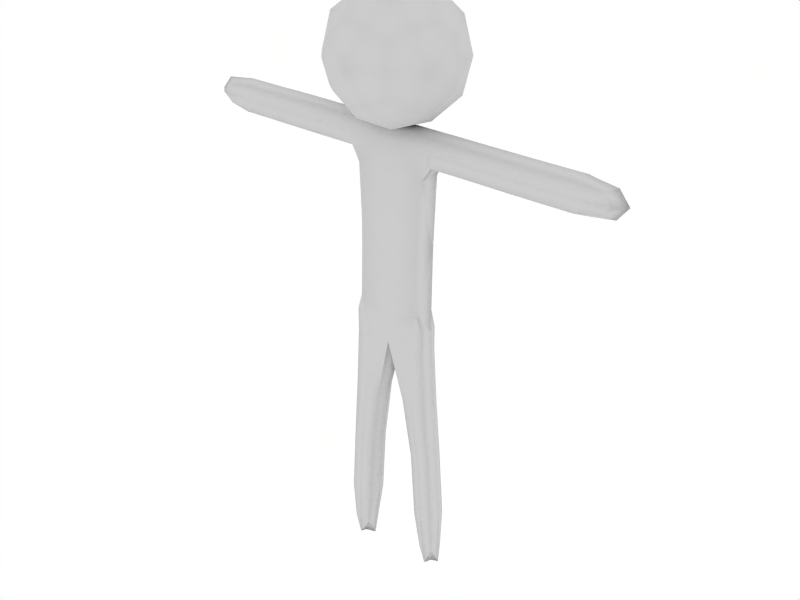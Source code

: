 # Source: ometto.blend  (saved by Blender 2.49.2; exported with 4.5.12 LTS)
import bpy
from mathutils import Matrix  # noqa: F401  (used for matrix-valued properties, if any)

bpy.ops.wm.read_factory_settings(use_empty=True)
scene = bpy.context.scene
scene.name = 'Scene'

# ---- collections
col_collection_1 = bpy.data.collections.new('Collection 1'); scene.collection.children.link(col_collection_1)

# ---- materials (node trees are filled in below, after node groups)
mat_material = bpy.data.materials.new('Material')
mat_material.alpha_threshold = 0.0
mat_material.roughness = 0.5
mat_material.specular_intensity = 0.3211
mat_material.line_color = (0.0, 0.0, 0.0, 1.0)

# ---- material node trees

# ---- world
world_world = bpy.data.worlds.new('World'); scene.world = world_world
world_world.color = (1.0, 1.0, 1.0)
world_world.use_sun_shadow = False
world_world.sun_shadow_jitter_overblur = 0.0
world_world.cycles.sampling_method = 'MANUAL'
world_world.cycles.sample_map_resolution = 256

# ---- meshes
me_cube = bpy.data.meshes.new('Cube')
me_cube.from_pydata([(-2.018, -0.3854, 0.07656), (-1.063, -0.3854, 2.977), (-1.826, -1.0, 3.024), (-2.589, -0.3854, 3.061), (-1.826, 0.2292, 3.024), (-2.39, -0.3854, 6.356), (-1.627, -1.0, 6.317), (-1.627, 0.2292, 6.317), (-0.8643, -0.3854, 6.271), (-0.4341, -0.3806, 9.214), (-1.322, 0.2315, 9.304), (-1.325, -0.9976, 9.299), (-2.213, -0.3854, 9.383), (-2.026, -0.3854, 13.19), (2.012, -0.3967, 13.11), (2.206, -0.377, 9.383), (1.363, -0.9823, 9.309), (1.378, 0.2467, 9.325), (0.5353, -0.3586, 9.245), (1.085, -0.3408, 6.326), (1.746, 0.2656, 6.378), (1.73, -0.9635, 6.364), (2.391, -0.3571, 6.414), (2.597, -0.3348, 3.156), (1.937, -0.9412, 3.105), (1.952, 0.2879, 3.119), (1.292, -0.3185, 3.066), (2.146, -0.305, 0.2768), (-1.356, -0.9968, 12.99), (1.331, -1.004, 12.93), (-0.003434, 0.2284, 13.19), (-1.351, 0.2323, 13.0), (1.345, 0.2248, 12.95), (0.07828, 0.1978, 17.1), (0.07154, -1.031, 17.08), (2.078, -0.4225, 17.05), (-1.929, -0.4109, 17.13), (0.1714, -1.062, 21.54), (0.1781, 0.167, 21.56), (0.1921, -0.4529, 22.39), (-1.961, 0.1729, 21.6), (-1.943, -0.4471, 22.44), (-1.961, -1.056, 21.6), (-1.978, -0.4363, 20.75), (-4.164, -0.4363, 20.8), (-4.146, -1.056, 21.64), (-4.129, -0.4471, 22.49), (-4.146, 0.1729, 21.64), (-6.313, 0.1662, 21.69), (-6.296, -0.447, 22.52), (-6.313, -1.05, 21.69), (-6.33, -0.4364, 20.85), (-8.441, -0.4364, 20.91), (-8.424, -1.043, 21.73), (-8.407, -0.447, 22.56), (-8.424, 0.1596, 21.73), (-10.42, -0.4417, 21.77), (2.292, -1.069, 21.49), (2.316, -0.4595, 22.35), (2.306, 0.1604, 21.52), (2.281, -0.4487, 20.66), (4.548, -0.4634, 20.62), (4.572, 0.1457, 21.47), (4.583, -0.4742, 22.3), (4.559, -1.083, 21.45), (6.84, -1.098, 21.4), (6.861, -0.4889, 22.26), (6.853, 0.1309, 21.43), (6.832, -0.4782, 20.57), (9.03, -0.4924, 20.54), (9.048, 0.1167, 21.4), (9.053, -0.5032, 22.23), (9.035, -1.112, 21.37), (11.1, -0.5111, 21.36), (0.7845, 1.867, 23.43), (2.063, 1.867, 25.19), (-1.284, 1.867, 24.1), (-1.284, 1.867, 26.28), (0.7845, 1.867, 26.95), (3.207, 0.01677, 25.19), (1.138, 0.01677, 22.34), (-2.21, 0.01677, 23.43), (-2.21, 0.01677, 26.95), (1.138, 0.01677, 28.04), (2.635, -1.127, 23.43), (-0.7126, -1.127, 22.34), (-2.781, -1.127, 25.19), (-0.7126, -1.127, 28.04), (2.635, -1.127, 26.95), (1.71, -2.977, 24.1), (-0.3592, -2.977, 23.43), (-1.638, -2.977, 25.19), (-0.3592, -2.977, 26.95), (1.71, -2.977, 26.28), (-0.01264, -1.001, 13.17), (-1.398, -0.3854, 0.2523), (-1.97, 0.07551, 0.2891), (-1.253, 0.07551, 2.988), (-1.97, -0.8464, 0.2891), (-1.253, -0.8464, 2.988), (-2.542, -0.3854, 0.3179), (-2.398, -0.8464, 3.052), (-2.398, 0.07551, 3.052), (-0.9165, -0.3854, 5.421), (-1.68, 0.2292, 5.467), (-1.68, -1.0, 5.467), (-2.443, -0.3854, 5.505), (-2.2, -0.8464, 6.346), (-2.343, -0.3854, 7.129), (-2.2, 0.07551, 6.346), (-1.055, -0.8464, 6.282), (-1.549, -0.9994, 7.08), (-1.548, 0.2297, 7.081), (-1.055, 0.07551, 6.282), (-0.7541, -0.3842, 7.025), (-0.6542, 0.07969, 9.239), (0.02075, -0.3727, 10.82), (-0.6586, -0.8421, 9.233), (-1.99, 0.0761, 9.364), (-1.179, 0.2329, 11.88), (-1.184, -0.9962, 11.87), (-1.991, -0.8457, 9.363), (-2.08, -0.3854, 12.02), (-1.858, -0.8455, 13.14), (-1.994, -0.3918, 14.34), (-1.857, 0.0763, 13.15), (2.021, -0.4033, 14.25), (1.849, 0.06594, 13.08), (1.189, 0.2321, 11.85), (1.174, -0.9969, 11.83), (1.838, -0.8558, 13.06), (2.068, -0.3916, 11.95), (1.992, -0.8356, 9.361), (2.342, -0.3624, 7.174), (2.003, 0.08622, 9.372), (0.7386, -0.8218, 9.257), (1.636, -0.9685, 7.118), (1.651, 0.2606, 7.133), (0.7497, 0.09999, 9.27), (0.9449, -0.3456, 7.074), (1.254, 0.118, 6.342), (1.14, -0.335, 5.486), (1.243, -0.8038, 6.331), (2.233, 0.1059, 6.408), (1.8, 0.2714, 5.538), (1.785, -0.9576, 5.524), (2.222, -0.816, 6.397), (2.445, -0.3512, 5.574), (2.428, -0.7937, 3.138), (2.585, -0.3165, 0.4371), (2.44, 0.1281, 3.149), (1.449, -0.7815, 3.071), (2.09, -0.7713, 0.3967), (2.101, 0.1505, 0.4086), (1.461, 0.1403, 3.082), (1.606, -0.3043, 0.3662), (-0.8489, -0.9969, 13.07), (0.009289, -1.011, 14.3), (0.8228, -1.002, 13.03), (-0.8419, 0.2321, 13.08), (0.01665, 0.2182, 14.31), (0.8356, 0.2273, 13.05), (-1.427, 0.04859, 17.12), (0.1444, 0.1774, 20.02), (1.582, 0.03981, 17.07), (1.573, -0.8819, 17.05), (0.1377, -1.052, 20.01), (-1.429, -0.8732, 17.12), (2.17, -0.4418, 19.76), (-1.9, -0.43, 19.85), (-1.362, -1.058, 21.58), (-1.344, -0.4485, 22.43), (-1.36, 0.1714, 21.59), (1.713, 0.1624, 21.53), (1.725, -0.4575, 22.36), (1.702, -1.067, 21.51), (0.1853, -0.9124, 22.18), (0.1903, 0.009338, 22.19), (-1.974, 0.02326, 20.96), (-2.573, 0.1729, 21.61), (-1.948, 0.0152, 22.23), (-2.556, -0.4471, 22.45), (-1.948, -0.9067, 22.23), (-2.573, -1.056, 21.61), (-1.974, -0.8986, 20.96), (-2.591, -0.4363, 20.77), (-4.159, -0.8986, 21.01), (-5.732, -0.4363, 20.83), (-4.159, 0.02326, 21.01), (-4.133, -0.9067, 22.28), (-5.715, -1.055, 21.68), (-4.133, 0.0152, 22.28), (-5.698, -0.4471, 22.52), (-5.715, 0.1712, 21.68), (-6.326, 0.01823, 21.06), (-6.897, 0.1612, 21.7), (-6.3, 0.01026, 22.32), (-6.88, -0.447, 22.53), (-6.3, -0.9016, 22.32), (-6.897, -1.045, 21.7), (-6.326, -0.8937, 21.06), (-6.914, -0.4364, 20.87), (-8.437, -0.8887, 21.11), (-9.935, -0.4378, 21.14), (-8.437, 0.01321, 21.11), (-8.411, -0.8966, 22.35), (-9.922, -0.8927, 21.76), (-8.411, 0.005315, 22.35), (-9.91, -0.4456, 22.38), (-9.922, 0.009261, 21.76), (2.281, -0.9109, 20.86), (2.919, -1.073, 21.48), (2.307, -0.919, 22.13), (2.943, -0.4636, 22.34), (2.317, 0.0027, 22.15), (2.932, 0.1563, 21.51), (2.291, 0.01077, 20.88), (2.908, -0.4528, 20.65), (4.557, -0.003913, 20.84), (6.192, -0.4741, 20.58), (4.547, -0.9256, 20.82), (4.583, -0.01198, 22.1), (6.215, 0.135, 21.44), (4.573, -0.9337, 22.08), (6.225, -0.4848, 22.27), (6.202, -1.094, 21.41), (6.831, -0.9404, 20.77), (7.456, -1.102, 21.39), (6.852, -0.9485, 22.04), (7.475, -0.4929, 22.25), (6.862, -0.02675, 22.06), (7.47, 0.1269, 21.42), (6.841, -0.01869, 20.79), (7.451, -0.4822, 20.56), (9.038, -0.0329, 20.76), (10.58, -0.5038, 20.73), (9.028, -0.9546, 20.74), (9.055, -0.04097, 22.03), (10.59, -0.04694, 21.37), (9.045, -0.9627, 22.01), (10.6, -0.5118, 22.0), (10.58, -0.9686, 21.35), (1.512, 2.044, 24.25), (-0.2837, 2.044, 23.66), (1.016, 1.051, 22.72), (1.512, 2.044, 26.13), (2.812, 1.051, 25.19), (-1.394, 2.044, 25.19), (-1.89, 1.051, 23.66), (-0.2837, 2.044, 26.72), (-1.89, 1.051, 26.72), (1.016, 1.051, 27.66), (3.118, -0.5551, 26.13), (3.118, -0.5551, 24.25), (2.009, -0.5551, 22.72), (0.2127, -0.5551, 22.13), (-1.583, -0.5551, 22.72), (-2.693, -0.5551, 24.25), (-2.693, -0.5551, 26.13), (-1.583, -0.5551, 27.66), (0.2127, -0.5551, 28.24), (2.009, -0.5551, 27.66), (2.315, -2.161, 23.66), (-0.5905, -2.161, 22.72), (-2.386, -2.161, 25.19), (-0.5905, -2.161, 27.66), (2.315, -2.161, 26.72), (1.819, -3.154, 25.19), (0.709, -3.154, 23.66), (-1.087, -3.154, 24.25), (-1.087, -3.154, 26.13), (0.709, -3.154, 26.72), (-1.509, -0.04399, 1.021), (-1.509, -0.7269, 1.021), (-2.357, -0.7269, 1.069), (-2.357, -0.04399, 1.069), (-1.107, 0.07551, 5.432), (-1.107, -0.8464, 5.432), (-2.252, -0.8464, 5.495), (-2.252, 0.07551, 5.495), (-2.145, -0.8462, 7.117), (-2.145, 0.07566, 7.117), (-0.9533, -0.8453, 7.038), (-0.9522, 0.07655, 7.039), (-0.00604, -0.9412, 12.07), (0.005619, 0.1874, 12.09), (-1.854, 0.07645, 11.98), (-1.856, -0.8454, 11.98), (-1.572, 0.1265, 13.98), (-1.574, -0.9059, 13.98), (1.579, -0.915, 13.9), (1.589, 0.1174, 13.92), (1.852, 0.07163, 11.93), (1.841, -0.8502, 11.92), (2.161, -0.8212, 7.156), (2.173, 0.1006, 7.167), (1.114, -0.8086, 7.081), (1.125, 0.1132, 7.092), (1.309, 0.1239, 5.502), (1.297, -0.7979, 5.491), (2.288, 0.1117, 5.568), (2.276, -0.8101, 5.557), (2.415, -0.6606, 1.174), (2.423, 0.02226, 1.183), (1.689, -0.6515, 1.122), (1.698, 0.0313, 1.131), (1.854, 0.07222, 20.24), (1.844, -0.9601, 20.22), (-1.558, -0.9503, 20.3), (-1.557, 0.08219, 20.3), (-1.347, 0.01373, 22.22), (-1.349, -0.9081, 22.22), (1.716, -0.917, 22.14), (1.725, 0.00475, 22.16), (-2.56, -0.9067, 22.24), (-2.56, 0.0152, 22.24), (-2.586, 0.02326, 20.98), (-2.586, -0.8986, 20.98), (-5.728, -0.8974, 21.05), (-5.728, 0.02201, 21.05), (-5.702, 0.01396, 22.31), (-5.702, -0.9054, 22.31), (-6.884, -0.8979, 22.32), (-6.884, 0.00655, 22.32), (-6.91, 0.01446, 21.08), (-6.91, -0.89, 21.08), (-9.543, -0.7728, 21.29), (-9.543, -0.1047, 21.29), (-9.524, -0.1106, 22.21), (-9.524, -0.7787, 22.21), (2.934, -0.9231, 22.12), (2.908, -0.915, 20.85), (2.944, -0.00136, 22.14), (2.918, 0.006706, 20.87), (6.201, -0.01456, 20.8), (6.191, -0.9363, 20.78), (6.226, -0.02262, 22.07), (6.216, -0.9443, 22.05), (7.467, -0.9524, 22.03), (7.449, -0.9444, 20.76), (7.477, -0.03074, 22.05), (7.459, -0.02268, 20.78), (10.18, -0.1608, 20.91), (10.18, -0.8436, 20.89), (10.2, -0.1668, 21.84), (10.19, -0.8496, 21.83), (0.2127, 2.574, 25.19), (2.477, 0.8443, 23.54), (-0.6522, 0.8443, 22.53), (-2.586, 0.8443, 25.19), (-0.6522, 0.8443, 27.85), (2.477, 0.8443, 26.83), (1.078, -1.954, 22.53), (-2.052, -1.954, 23.54), (-2.052, -1.954, 26.83), (1.078, -1.954, 27.85), (3.011, -1.954, 25.19), (0.2127, -3.684, 25.19)], [], [(0, 96, 272, 95), (0, 95, 273, 98), (0, 98, 274, 100), (0, 100, 275, 96), (1, 95, 272, 97), (1, 97, 276, 103), (1, 103, 277, 99), (1, 99, 273, 95), (2, 98, 273, 99), (2, 99, 277, 105), (2, 105, 278, 101), (2, 101, 274, 98), (3, 100, 274, 101), (3, 101, 278, 106), (3, 106, 279, 102), (3, 102, 275, 100), (4, 104, 276, 97), (4, 97, 272, 96), (4, 96, 275, 102), (4, 102, 279, 104), (5, 109, 279, 106), (5, 106, 278, 107), (5, 107, 280, 108), (5, 108, 281, 109), (6, 107, 278, 105), (6, 105, 277, 110), (6, 110, 282, 111), (6, 111, 280, 107), (7, 113, 276, 104), (7, 104, 279, 109), (7, 109, 281, 112), (7, 112, 283, 113), (8, 110, 277, 103), (8, 103, 276, 113), (8, 113, 283, 114), (8, 114, 282, 110), (9, 117, 282, 114), (9, 114, 283, 115), (9, 115, 285, 116), (9, 116, 284, 117), (10, 115, 283, 112), (10, 112, 281, 118), (10, 118, 286, 119), (10, 119, 285, 115), (11, 121, 280, 111), (11, 111, 282, 117), (11, 117, 284, 120), (11, 120, 287, 121), (12, 118, 281, 108), (12, 108, 280, 121), (12, 121, 287, 122), (12, 122, 286, 118), (13, 125, 286, 122), (13, 122, 287, 123), (13, 123, 289, 124), (13, 124, 288, 125), (14, 130, 293, 131), (14, 131, 292, 127), (14, 127, 291, 126), (14, 126, 290, 130), (15, 134, 292, 131), (15, 131, 293, 132), (15, 132, 294, 133), (15, 133, 295, 134), (16, 132, 293, 129), (16, 129, 284, 135), (16, 135, 296, 136), (16, 136, 294, 132), (17, 138, 285, 128), (17, 128, 292, 134), (17, 134, 295, 137), (17, 137, 297, 138), (18, 135, 284, 116), (18, 116, 285, 138), (18, 138, 297, 139), (18, 139, 296, 135), (19, 142, 296, 139), (19, 139, 297, 140), (19, 140, 298, 141), (19, 141, 299, 142), (20, 140, 297, 137), (20, 137, 295, 143), (20, 143, 300, 144), (20, 144, 298, 140), (21, 146, 294, 136), (21, 136, 296, 142), (21, 142, 299, 145), (21, 145, 301, 146), (22, 143, 295, 133), (22, 133, 294, 146), (22, 146, 301, 147), (22, 147, 300, 143), (23, 150, 300, 147), (23, 147, 301, 148), (23, 148, 302, 149), (23, 149, 303, 150), (24, 148, 301, 145), (24, 145, 299, 151), (24, 151, 304, 152), (24, 152, 302, 148), (25, 154, 298, 144), (25, 144, 300, 150), (25, 150, 303, 153), (25, 153, 305, 154), (26, 151, 299, 141), (26, 141, 298, 154), (26, 154, 305, 155), (26, 155, 304, 151), (27, 152, 304, 155), (27, 155, 305, 153), (27, 153, 303, 149), (27, 149, 302, 152), (28, 120, 284, 156), (28, 156, 289, 123), (28, 123, 287, 120), (29, 158, 284, 129), (29, 129, 293, 130), (29, 130, 290, 158), (30, 161, 285, 159), (30, 159, 288, 160), (30, 160, 291, 161), (31, 159, 285, 119), (31, 119, 286, 125), (31, 125, 288, 159), (32, 128, 285, 161), (32, 161, 291, 127), (32, 127, 292, 128), (33, 164, 291, 160), (33, 160, 288, 162), (33, 162, 309, 163), (33, 163, 306, 164), (34, 167, 289, 157), (34, 157, 290, 165), (34, 165, 307, 166), (34, 166, 308, 167), (35, 165, 290, 126), (35, 126, 291, 164), (35, 164, 306, 168), (35, 168, 307, 165), (36, 162, 288, 124), (36, 124, 289, 167), (36, 167, 308, 169), (36, 169, 309, 162), (37, 170, 308, 166), (37, 166, 307, 175), (37, 175, 312, 176), (37, 176, 311, 170), (38, 173, 306, 163), (38, 163, 309, 172), (38, 172, 310, 177), (38, 177, 313, 173), (39, 177, 310, 171), (39, 171, 311, 176), (39, 176, 312, 174), (39, 174, 313, 177), (40, 180, 310, 172), (40, 172, 309, 178), (40, 178, 316, 179), (40, 179, 315, 180), (41, 182, 311, 171), (41, 171, 310, 180), (41, 180, 315, 181), (41, 181, 314, 182), (42, 184, 308, 170), (42, 170, 311, 182), (42, 182, 314, 183), (42, 183, 317, 184), (43, 178, 309, 169), (43, 169, 308, 184), (43, 184, 317, 185), (43, 185, 316, 178), (44, 188, 316, 185), (44, 185, 317, 186), (44, 186, 318, 187), (44, 187, 319, 188), (45, 186, 317, 183), (45, 183, 314, 189), (45, 189, 321, 190), (45, 190, 318, 186), (46, 189, 314, 181), (46, 181, 315, 191), (46, 191, 320, 192), (46, 192, 321, 189), (47, 191, 315, 179), (47, 179, 316, 188), (47, 188, 319, 193), (47, 193, 320, 191), (48, 196, 320, 193), (48, 193, 319, 194), (48, 194, 324, 195), (48, 195, 323, 196), (49, 198, 321, 192), (49, 192, 320, 196), (49, 196, 323, 197), (49, 197, 322, 198), (50, 200, 318, 190), (50, 190, 321, 198), (50, 198, 322, 199), (50, 199, 325, 200), (51, 194, 319, 187), (51, 187, 318, 200), (51, 200, 325, 201), (51, 201, 324, 194), (52, 204, 324, 201), (52, 201, 325, 202), (52, 202, 326, 203), (52, 203, 327, 204), (53, 202, 325, 199), (53, 199, 322, 205), (53, 205, 329, 206), (53, 206, 326, 202), (54, 205, 322, 197), (54, 197, 323, 207), (54, 207, 328, 208), (54, 208, 329, 205), (55, 207, 323, 195), (55, 195, 324, 204), (55, 204, 327, 209), (55, 209, 328, 207), (56, 209, 327, 203), (56, 203, 326, 206), (56, 206, 329, 208), (56, 208, 328, 209), (57, 212, 312, 175), (57, 175, 307, 210), (57, 210, 331, 211), (57, 211, 330, 212), (58, 214, 313, 174), (58, 174, 312, 212), (58, 212, 330, 213), (58, 213, 332, 214), (59, 216, 306, 173), (59, 173, 313, 214), (59, 214, 332, 215), (59, 215, 333, 216), (60, 210, 307, 168), (60, 168, 306, 216), (60, 216, 333, 217), (60, 217, 331, 210), (61, 220, 331, 217), (61, 217, 333, 218), (61, 218, 334, 219), (61, 219, 335, 220), (62, 218, 333, 215), (62, 215, 332, 221), (62, 221, 336, 222), (62, 222, 334, 218), (63, 221, 332, 213), (63, 213, 330, 223), (63, 223, 337, 224), (63, 224, 336, 221), (64, 223, 330, 211), (64, 211, 331, 220), (64, 220, 335, 225), (64, 225, 337, 223), (65, 228, 337, 225), (65, 225, 335, 226), (65, 226, 339, 227), (65, 227, 338, 228), (66, 230, 336, 224), (66, 224, 337, 228), (66, 228, 338, 229), (66, 229, 340, 230), (67, 232, 334, 222), (67, 222, 336, 230), (67, 230, 340, 231), (67, 231, 341, 232), (68, 226, 335, 219), (68, 219, 334, 232), (68, 232, 341, 233), (68, 233, 339, 226), (69, 236, 339, 233), (69, 233, 341, 234), (69, 234, 342, 235), (69, 235, 343, 236), (70, 234, 341, 231), (70, 231, 340, 237), (70, 237, 344, 238), (70, 238, 342, 234), (71, 237, 340, 229), (71, 229, 338, 239), (71, 239, 345, 240), (71, 240, 344, 237), (72, 239, 338, 227), (72, 227, 339, 236), (72, 236, 343, 241), (72, 241, 345, 239), (73, 241, 343, 235), (73, 235, 342, 238), (73, 238, 344, 240), (73, 240, 345, 241), (74, 242, 347, 244), (74, 244, 348, 243), (74, 243, 346, 242), (75, 246, 347, 242), (75, 242, 346, 245), (75, 245, 351, 246), (76, 243, 348, 248), (76, 248, 349, 247), (76, 247, 346, 243), (77, 247, 349, 250), (77, 250, 350, 249), (77, 249, 346, 247), (78, 249, 350, 251), (78, 251, 351, 245), (78, 245, 346, 249), (79, 253, 347, 246), (79, 246, 351, 252), (79, 252, 356, 253), (80, 255, 348, 244), (80, 244, 347, 254), (80, 254, 352, 255), (81, 257, 349, 248), (81, 248, 348, 256), (81, 256, 353, 257), (82, 259, 350, 250), (82, 250, 349, 258), (82, 258, 354, 259), (83, 261, 351, 251), (83, 251, 350, 260), (83, 260, 355, 261), (84, 253, 356, 262), (84, 262, 352, 254), (84, 254, 347, 253), (85, 255, 352, 263), (85, 263, 353, 256), (85, 256, 348, 255), (86, 257, 353, 264), (86, 264, 354, 258), (86, 258, 349, 257), (87, 259, 354, 265), (87, 265, 355, 260), (87, 260, 350, 259), (88, 261, 355, 266), (88, 266, 356, 252), (88, 252, 351, 261), (89, 268, 352, 262), (89, 262, 356, 267), (89, 267, 357, 268), (90, 269, 353, 263), (90, 263, 352, 268), (90, 268, 357, 269), (91, 270, 354, 264), (91, 264, 353, 269), (91, 269, 357, 270), (92, 271, 355, 265), (92, 265, 354, 270), (92, 270, 357, 271), (93, 267, 356, 266), (93, 266, 355, 271), (93, 271, 357, 267), (94, 156, 284, 158), (94, 158, 290, 157), (94, 157, 289, 156)])
me_cube.polygons.foreach_set('use_smooth', [True] * 354)
_uv = me_cube.uv_layers.new(name='UVTex')
_uv.uv.foreach_set('vector', [0.1904, 0.5901, 0.2038, 0.5901, 0.2038, 0.6068, 0.1904, 0.6068, 0.1904, 0.5901, 0.1904, 0.6068, 0.177, 0.6068, 0.177, 0.5901, 0.1904, 0.5901, 0.177, 0.5901, 0.177, 0.5735, 0.1904, 0.5735, 0.1904, 0.5901, 0.1904, 0.5735, 0.2038, 0.5735, 0.2038, 0.5901, 0.6969, 0.8386, 0.6967, 0.933, 0.6833, 0.933, 0.6835, 0.8386, 0.6969, 0.8386, 0.6835, 0.8386, 0.6838, 0.7441, 0.6971, 0.7671, 0.6969, 0.8386, 0.6971, 0.7671, 0.7106, 0.7442, 0.7103, 0.8386, 0.6969, 0.8386, 0.7103, 0.8386, 0.7101, 0.9331, 0.6967, 0.933, 0.7445, 0.478, 0.7466, 0.5725, 0.73, 0.5731, 0.7278, 0.4786, 0.7445, 0.478, 0.7278, 0.4786, 0.7256, 0.3842, 0.7428, 0.4065, 0.7445, 0.478, 0.7428, 0.4065, 0.7589, 0.383, 0.7611, 0.4774, 0.7445, 0.478, 0.7611, 0.4774, 0.7633, 0.5718, 0.7466, 0.5725, 0.9583, 0.4402, 0.9581, 0.5345, 0.9447, 0.5345, 0.9449, 0.4402, 0.9583, 0.4402, 0.9449, 0.4402, 0.9451, 0.3458, 0.9585, 0.3688, 0.9583, 0.4402, 0.9585, 0.3688, 0.9719, 0.3459, 0.9717, 0.4402, 0.9583, 0.4402, 0.9717, 0.4402, 0.9715, 0.5346, 0.9581, 0.5345, 0.2737, 0.0951, 0.2718, 0.1666, 0.2545, 0.1889, 0.257, 0.09444, 0.2737, 0.0951, 0.257, 0.09444, 0.2595, 0.0, 0.2761, 0.0006641, 0.2737, 0.0951, 0.2761, 0.0006641, 0.2928, 0.001328, 0.2903, 0.09577, 0.2737, 0.0951, 0.2903, 0.09577, 0.2878, 0.1902, 0.2718, 0.1666, 0.9585, 0.3433, 0.9719, 0.3433, 0.9719, 0.3459, 0.9585, 0.3688, 0.9585, 0.3433, 0.9585, 0.3688, 0.9451, 0.3458, 0.9451, 0.3432, 0.9585, 0.3433, 0.9451, 0.3432, 0.9451, 0.3406, 0.9586, 0.3202, 0.9585, 0.3433, 0.9586, 0.3202, 0.9719, 0.3407, 0.9719, 0.3433, 0.7422, 0.381, 0.7589, 0.3804, 0.7589, 0.383, 0.7428, 0.4065, 0.7422, 0.381, 0.7428, 0.4065, 0.7256, 0.3842, 0.7256, 0.3816, 0.7422, 0.381, 0.7256, 0.3816, 0.7255, 0.379, 0.741, 0.3582, 0.7422, 0.381, 0.741, 0.3582, 0.7588, 0.3777, 0.7589, 0.3804, 0.2711, 0.1921, 0.2545, 0.1915, 0.2545, 0.1889, 0.2718, 0.1666, 0.2711, 0.1921, 0.2718, 0.1666, 0.2878, 0.1902, 0.2878, 0.1928, 0.2711, 0.1921, 0.2878, 0.1928, 0.2877, 0.1954, 0.2698, 0.215, 0.2711, 0.1921, 0.2698, 0.215, 0.2544, 0.1941, 0.2545, 0.1915, 0.6972, 0.7416, 0.7106, 0.7416, 0.7106, 0.7442, 0.6971, 0.7671, 0.6972, 0.7416, 0.6971, 0.7671, 0.6838, 0.7441, 0.6838, 0.7415, 0.6972, 0.7416, 0.6838, 0.7415, 0.6838, 0.7389, 0.6972, 0.7189, 0.6972, 0.7416, 0.6972, 0.7189, 0.7106, 0.739, 0.7106, 0.7416, 0.6973, 0.6562, 0.7107, 0.6564, 0.7106, 0.739, 0.6972, 0.7189, 0.6973, 0.6562, 0.6972, 0.7189, 0.6838, 0.7389, 0.6839, 0.656, 0.6973, 0.6562, 0.6839, 0.656, 0.684, 0.5731, 0.6974, 0.5734, 0.6973, 0.6562, 0.6974, 0.5734, 0.7108, 0.5737, 0.7107, 0.6564, 0.266, 0.2783, 0.2466, 0.2767, 0.2544, 0.1941, 0.2698, 0.215, 0.266, 0.2783, 0.2698, 0.215, 0.2877, 0.1954, 0.2855, 0.2799, 0.266, 0.2783, 0.2855, 0.2799, 0.2833, 0.3643, 0.2641, 0.3423, 0.266, 0.2783, 0.2641, 0.3423, 0.2388, 0.3593, 0.2466, 0.2767, 0.7375, 0.295, 0.7569, 0.2933, 0.7588, 0.3777, 0.741, 0.3582, 0.7375, 0.295, 0.741, 0.3582, 0.7255, 0.379, 0.7181, 0.2966, 0.7375, 0.295, 0.7181, 0.2966, 0.7106, 0.2143, 0.7358, 0.231, 0.7375, 0.295, 0.7358, 0.231, 0.7549, 0.2088, 0.7569, 0.2933, 0.9587, 0.2563, 0.9721, 0.2564, 0.9719, 0.3407, 0.9586, 0.3202, 0.9587, 0.2563, 0.9586, 0.3202, 0.9451, 0.3406, 0.9453, 0.2563, 0.9587, 0.2563, 0.9453, 0.2563, 0.9455, 0.1719, 0.9589, 0.1913, 0.9587, 0.2563, 0.9589, 0.1913, 0.9723, 0.172, 0.9721, 0.2564, 0.9589, 0.1648, 0.9723, 0.1649, 0.9723, 0.172, 0.9589, 0.1913, 0.9589, 0.1648, 0.9589, 0.1913, 0.9455, 0.1719, 0.9455, 0.1648, 0.9589, 0.1648, 0.9455, 0.1648, 0.9456, 0.1577, 0.9589, 0.1398, 0.9589, 0.1648, 0.9589, 0.1398, 0.9724, 0.1577, 0.9723, 0.1649, 0.9858, 0.3629, 0.9724, 0.3628, 0.9724, 0.3557, 0.9858, 0.337, 0.9858, 0.3629, 0.9858, 0.337, 0.9992, 0.356, 0.9992, 0.363, 0.9858, 0.3629, 0.9992, 0.363, 0.9992, 0.3701, 0.9859, 0.3879, 0.9858, 0.3629, 0.9859, 0.3879, 0.9724, 0.3699, 0.9724, 0.3628, 0.9858, 0.2733, 0.9992, 0.2734, 0.9992, 0.356, 0.9858, 0.337, 0.9858, 0.2733, 0.9858, 0.337, 0.9724, 0.3557, 0.9724, 0.2731, 0.9858, 0.2733, 0.9724, 0.2731, 0.9725, 0.1906, 0.9859, 0.2107, 0.9858, 0.2733, 0.9859, 0.2107, 0.9993, 0.1908, 0.9992, 0.2734, 0.6787, 0.294, 0.6605, 0.292, 0.6663, 0.209, 0.6843, 0.2308, 0.6787, 0.294, 0.6843, 0.2308, 0.7106, 0.2143, 0.6968, 0.296, 0.6787, 0.294, 0.6968, 0.296, 0.6831, 0.3778, 0.6713, 0.3565, 0.6787, 0.294, 0.6713, 0.3565, 0.6546, 0.375, 0.6605, 0.292, 0.207, 0.2794, 0.2252, 0.2775, 0.2388, 0.3593, 0.2124, 0.3427, 0.207, 0.2794, 0.2124, 0.3427, 0.1944, 0.3644, 0.1888, 0.2814, 0.207, 0.2794, 0.1888, 0.2814, 0.1832, 0.1984, 0.1998, 0.217, 0.207, 0.2794, 0.1998, 0.217, 0.2117, 0.1957, 0.2252, 0.2775, 0.7244, 0.6554, 0.7111, 0.6555, 0.7112, 0.5733, 0.7246, 0.5732, 0.7244, 0.6554, 0.7246, 0.5732, 0.738, 0.5731, 0.7378, 0.6553, 0.7244, 0.6554, 0.7378, 0.6553, 0.7377, 0.7374, 0.7243, 0.7176, 0.7244, 0.6554, 0.7243, 0.7176, 0.7109, 0.7377, 0.7111, 0.6555, 0.7243, 0.7401, 0.7109, 0.7402, 0.7109, 0.7377, 0.7243, 0.7176, 0.7243, 0.7401, 0.7243, 0.7176, 0.7377, 0.7374, 0.7377, 0.74, 0.7243, 0.7401, 0.7377, 0.74, 0.7377, 0.7425, 0.7243, 0.7654, 0.7243, 0.7401, 0.7243, 0.7654, 0.7109, 0.7428, 0.7109, 0.7402, 0.1973, 0.1945, 0.2115, 0.1931, 0.2117, 0.1957, 0.1998, 0.217, 0.1973, 0.1945, 0.1998, 0.217, 0.1832, 0.1984, 0.1831, 0.1958, 0.1973, 0.1945, 0.1831, 0.1958, 0.1829, 0.1933, 0.1956, 0.1693, 0.1973, 0.1945, 0.1956, 0.1693, 0.2113, 0.1906, 0.2115, 0.1931, 0.6687, 0.379, 0.6545, 0.3776, 0.6546, 0.375, 0.6713, 0.3565, 0.6687, 0.379, 0.6713, 0.3565, 0.6831, 0.3778, 0.6829, 0.3804, 0.6687, 0.379, 0.6829, 0.3804, 0.6827, 0.3829, 0.6669, 0.4042, 0.6687, 0.379, 0.6669, 0.4042, 0.6543, 0.3801, 0.6545, 0.3776, 0.9859, 0.1882, 0.9993, 0.1883, 0.9993, 0.1908, 0.9859, 0.2107, 0.9859, 0.1882, 0.9859, 0.2107, 0.9725, 0.1906, 0.9725, 0.188, 0.9859, 0.1882, 0.9725, 0.188, 0.9725, 0.1855, 0.9859, 0.1631, 0.9859, 0.1882, 0.9859, 0.1631, 0.9993, 0.1857, 0.9993, 0.1883, 0.9859, 0.09287, 0.9993, 0.09299, 0.9993, 0.1857, 0.9859, 0.1631, 0.9859, 0.09287, 0.9859, 0.1631, 0.9725, 0.1855, 0.9725, 0.09275, 0.9859, 0.09287, 0.9725, 0.09275, 0.9726, 0.0, 0.986, 0.000121, 0.9859, 0.09287, 0.986, 0.000121, 0.9994, 0.000242, 0.9993, 0.09299, 0.6619, 0.4747, 0.6477, 0.4734, 0.6543, 0.3801, 0.6669, 0.4042, 0.6619, 0.4747, 0.6669, 0.4042, 0.6827, 0.3829, 0.6761, 0.4761, 0.6619, 0.4747, 0.6761, 0.4761, 0.6696, 0.5694, 0.6554, 0.568, 0.6619, 0.4747, 0.6554, 0.568, 0.6412, 0.5666, 0.6477, 0.4734, 0.1908, 0.09869, 0.2051, 0.09734, 0.2113, 0.1906, 0.1956, 0.1693, 0.1908, 0.09869, 0.1956, 0.1693, 0.1829, 0.1933, 0.1766, 0.1, 0.1908, 0.09869, 0.1766, 0.1, 0.1704, 0.006794, 0.1846, 0.005447, 0.1908, 0.09869, 0.1846, 0.005447, 0.1988, 0.0041, 0.2051, 0.09734, 0.7242, 0.836, 0.7108, 0.8362, 0.7109, 0.7428, 0.7243, 0.7654, 0.7242, 0.836, 0.7243, 0.7654, 0.7377, 0.7425, 0.7376, 0.8359, 0.7242, 0.836, 0.7376, 0.8359, 0.7376, 0.9293, 0.7242, 0.9294, 0.7242, 0.836, 0.7242, 0.9294, 0.7108, 0.9296, 0.7108, 0.8362, 0.1904, 0.621, 0.177, 0.621, 0.177, 0.6068, 0.1904, 0.6068, 0.1904, 0.621, 0.1904, 0.6068, 0.2038, 0.6068, 0.2038, 0.621, 0.1904, 0.621, 0.2038, 0.621, 0.2039, 0.6352, 0.1905, 0.6352, 0.1904, 0.621, 0.1905, 0.6352, 0.1771, 0.6352, 0.177, 0.621, 0.74, 0.2059, 0.7358, 0.231, 0.7106, 0.2143, 0.729, 0.204, 0.74, 0.2059, 0.729, 0.204, 0.7546, 0.1945, 0.7548, 0.2017, 0.74, 0.2059, 0.7548, 0.2017, 0.7549, 0.2088, 0.7358, 0.231, 0.6814, 0.206, 0.6926, 0.2041, 0.7106, 0.2143, 0.6843, 0.2308, 0.6814, 0.206, 0.6843, 0.2308, 0.6663, 0.209, 0.6668, 0.2019, 0.6814, 0.206, 0.6668, 0.2019, 0.6673, 0.1948, 0.6926, 0.2041, 0.239, 0.3722, 0.2207, 0.3694, 0.2388, 0.3593, 0.2573, 0.3694, 0.239, 0.3722, 0.2573, 0.3694, 0.2829, 0.3786, 0.239, 0.3967, 0.239, 0.3722, 0.239, 0.3967, 0.1954, 0.3787, 0.2207, 0.3694, 0.2683, 0.3674, 0.2573, 0.3694, 0.2388, 0.3593, 0.2641, 0.3423, 0.2683, 0.3674, 0.2641, 0.3423, 0.2833, 0.3643, 0.2831, 0.3715, 0.2683, 0.3674, 0.2831, 0.3715, 0.2829, 0.3786, 0.2573, 0.3694, 0.2095, 0.3675, 0.2124, 0.3427, 0.2388, 0.3593, 0.2207, 0.3694, 0.2095, 0.3675, 0.2207, 0.3694, 0.1954, 0.3787, 0.1949, 0.3715, 0.2095, 0.3675, 0.1949, 0.3715, 0.1944, 0.3644, 0.2124, 0.3427, 0.2388, 0.4575, 0.195, 0.4575, 0.1954, 0.3787, 0.239, 0.3967, 0.2388, 0.4575, 0.239, 0.3967, 0.2829, 0.3786, 0.2826, 0.4575, 0.2388, 0.4575, 0.2826, 0.4575, 0.2822, 0.5364, 0.2385, 0.5213, 0.2388, 0.4575, 0.2385, 0.5213, 0.1947, 0.5364, 0.195, 0.4575, 0.7109, 0.1158, 0.7545, 0.1157, 0.7546, 0.1945, 0.7109, 0.1766, 0.7109, 0.1158, 0.7109, 0.1766, 0.6673, 0.1948, 0.6672, 0.1159, 0.7109, 0.1158, 0.6672, 0.1159, 0.6671, 0.03704, 0.7108, 0.05204, 0.7109, 0.1158, 0.7108, 0.05204, 0.7544, 0.03679, 0.7545, 0.1157, 0.9862, 0.4488, 0.9728, 0.4487, 0.9724, 0.3699, 0.9859, 0.3879, 0.9862, 0.4488, 0.9859, 0.3879, 0.9992, 0.3701, 0.9996, 0.4489, 0.9862, 0.4488, 0.9996, 0.4489, 1.0, 0.5277, 0.9866, 0.5275, 0.9862, 0.4488, 0.9866, 0.5275, 0.9732, 0.5274, 0.9728, 0.4487, 0.9586, 0.07887, 0.972, 0.07892, 0.9724, 0.1577, 0.9589, 0.1398, 0.9586, 0.07887, 0.9589, 0.1398, 0.9456, 0.1577, 0.9452, 0.07883, 0.9586, 0.07887, 0.9452, 0.07883, 0.9449, 0.0, 0.9583, 4.383e-05, 0.9586, 0.07887, 0.9583, 4.383e-05, 0.9717, 8.765e-05, 0.972, 0.07892, 0.7108, 0.01852, 0.7442, 0.01843, 0.7544, 0.03679, 0.7108, 0.05204, 0.7108, 0.01852, 0.7108, 0.05204, 0.6671, 0.03704, 0.6774, 0.01862, 0.7108, 0.01852, 0.6774, 0.01862, 0.6672, 0.0002566, 0.7108, 0.0001283, 0.7108, 0.01852, 0.7108, 0.0001283, 0.7544, 0.0, 0.7442, 0.01843, 0.2384, 0.5548, 0.2049, 0.5548, 0.1947, 0.5364, 0.2385, 0.5213, 0.2384, 0.5548, 0.2385, 0.5213, 0.2822, 0.5364, 0.272, 0.5548, 0.2384, 0.5548, 0.272, 0.5548, 0.2821, 0.5731, 0.2384, 0.5732, 0.2384, 0.5548, 0.2384, 0.5732, 0.1946, 0.5732, 0.2049, 0.5548, 0.9864, 0.766, 0.9998, 0.766, 0.9998, 0.8098, 0.9864, 0.7995, 0.9864, 0.766, 0.9864, 0.7995, 0.973, 0.8097, 0.973, 0.766, 0.9864, 0.766, 0.973, 0.766, 0.9731, 0.7224, 0.9865, 0.7326, 0.9864, 0.766, 0.9865, 0.7326, 0.9999, 0.7222, 0.9998, 0.766, 0.2851, 0.5548, 0.285, 0.5732, 0.2821, 0.5731, 0.272, 0.5548, 0.2851, 0.5548, 0.272, 0.5548, 0.2822, 0.5364, 0.2851, 0.5364, 0.2851, 0.5548, 0.2851, 0.5364, 0.288, 0.5364, 0.2984, 0.5548, 0.2851, 0.5548, 0.2984, 0.5548, 0.2879, 0.5732, 0.285, 0.5732, 0.9864, 0.8126, 0.973, 0.8125, 0.973, 0.8097, 0.9864, 0.7995, 0.9864, 0.8126, 0.9864, 0.7995, 0.9998, 0.8098, 0.9998, 0.8126, 0.9864, 0.8126, 0.9998, 0.8126, 0.9998, 0.8155, 0.9864, 0.8259, 0.9864, 0.8126, 0.9864, 0.8259, 0.973, 0.8154, 0.973, 0.8125, 0.7573, 0.01839, 0.7573, 0.03679, 0.7544, 0.03679, 0.7442, 0.01843, 0.7573, 0.01839, 0.7442, 0.01843, 0.7544, 0.0, 0.7573, 9.356e-07, 0.7573, 0.01839, 0.7573, 9.356e-07, 0.7602, 1.871e-06, 0.7706, 0.0184, 0.7573, 0.01839, 0.7706, 0.0184, 0.7601, 0.03679, 0.7573, 0.03679, 0.2487, 0.7608, 0.2621, 0.7608, 0.2621, 0.7637, 0.2487, 0.7637, 0.2487, 0.7608, 0.2487, 0.7637, 0.2353, 0.7637, 0.2353, 0.7608, 0.2487, 0.7608, 0.2353, 0.7608, 0.2353, 0.758, 0.2487, 0.7475, 0.2487, 0.7608, 0.2487, 0.7475, 0.2621, 0.758, 0.2621, 0.7608, 0.2487, 0.7132, 0.2621, 0.7132, 0.2621, 0.758, 0.2487, 0.7475, 0.2487, 0.7132, 0.2487, 0.7475, 0.2353, 0.758, 0.2353, 0.7132, 0.2487, 0.7132, 0.2353, 0.7132, 0.2353, 0.6684, 0.2487, 0.6789, 0.2487, 0.7132, 0.2487, 0.6789, 0.2621, 0.6684, 0.2621, 0.7132, 0.8049, 0.01841, 0.8049, 0.0368, 0.7601, 0.03679, 0.7706, 0.0184, 0.8049, 0.01841, 0.7706, 0.0184, 0.7602, 1.871e-06, 0.805, 1.613e-05, 0.8049, 0.01841, 0.805, 1.613e-05, 0.8497, 3.04e-05, 0.8393, 0.01842, 0.8049, 0.01841, 0.8393, 0.01842, 0.8497, 0.03682, 0.8049, 0.0368, 0.9862, 0.8602, 0.9728, 0.8602, 0.973, 0.8154, 0.9864, 0.8259, 0.9862, 0.8602, 0.9864, 0.8259, 0.9998, 0.8155, 0.9996, 0.8603, 0.9862, 0.8602, 0.9996, 0.8603, 0.9995, 0.9051, 0.9861, 0.8946, 0.9862, 0.8602, 0.9861, 0.8946, 0.9727, 0.905, 0.9728, 0.8602, 0.3327, 0.5549, 0.3327, 0.5733, 0.2879, 0.5732, 0.2984, 0.5548, 0.3327, 0.5549, 0.2984, 0.5548, 0.288, 0.5364, 0.3328, 0.5365, 0.3327, 0.5549, 0.3328, 0.5365, 0.3776, 0.5366, 0.3671, 0.555, 0.3327, 0.5549, 0.3671, 0.555, 0.3775, 0.5734, 0.3327, 0.5733, 0.3805, 0.555, 0.3804, 0.5734, 0.3775, 0.5734, 0.3671, 0.555, 0.3805, 0.555, 0.3671, 0.555, 0.3776, 0.5366, 0.3805, 0.5366, 0.3805, 0.555, 0.3805, 0.5366, 0.3834, 0.5366, 0.3938, 0.555, 0.3805, 0.555, 0.3938, 0.555, 0.3834, 0.5734, 0.3804, 0.5734, 0.9861, 0.908, 0.9727, 0.9079, 0.9727, 0.905, 0.9861, 0.8946, 0.9861, 0.908, 0.9861, 0.8946, 0.9995, 0.9051, 0.9995, 0.908, 0.9861, 0.908, 0.9995, 0.908, 0.9995, 0.9109, 0.986, 0.9213, 0.9861, 0.908, 0.986, 0.9213, 0.9727, 0.9109, 0.9727, 0.9079, 0.8527, 0.01843, 0.8527, 0.03682, 0.8497, 0.03682, 0.8393, 0.01842, 0.8527, 0.01843, 0.8393, 0.01842, 0.8497, 3.04e-05, 0.8527, 3.137e-05, 0.8527, 0.01843, 0.8527, 3.137e-05, 0.8556, 3.235e-05, 0.866, 0.01845, 0.8527, 0.01843, 0.866, 0.01845, 0.8556, 0.03682, 0.8527, 0.03682, 0.2487, 0.6655, 0.2621, 0.6655, 0.2621, 0.6684, 0.2487, 0.6789, 0.2487, 0.6655, 0.2487, 0.6789, 0.2353, 0.6684, 0.2353, 0.6655, 0.2487, 0.6655, 0.2353, 0.6655, 0.2353, 0.6625, 0.2487, 0.6521, 0.2487, 0.6655, 0.2487, 0.6521, 0.2621, 0.6625, 0.2621, 0.6655, 0.2487, 0.618, 0.2621, 0.618, 0.2621, 0.6625, 0.2487, 0.6521, 0.2487, 0.618, 0.2487, 0.6521, 0.2353, 0.6625, 0.2353, 0.618, 0.2487, 0.618, 0.2353, 0.618, 0.2354, 0.5735, 0.2488, 0.5735, 0.2487, 0.618, 0.2488, 0.5735, 0.2622, 0.5735, 0.2621, 0.618, 0.9001, 0.01854, 0.9001, 0.03693, 0.8556, 0.03682, 0.866, 0.01845, 0.9001, 0.01854, 0.866, 0.01845, 0.8556, 3.235e-05, 0.9002, 0.0001448, 0.9001, 0.01854, 0.9002, 0.0001448, 0.9447, 0.0002573, 0.9447, 0.01865, 0.9001, 0.01854, 0.9447, 0.01865, 0.9447, 0.03704, 0.9001, 0.03693, 0.9859, 0.9554, 0.9725, 0.9554, 0.9727, 0.9109, 0.986, 0.9213, 0.9859, 0.9554, 0.986, 0.9213, 0.9995, 0.9109, 0.9993, 0.9555, 0.9859, 0.9554, 0.9993, 0.9555, 0.9992, 1.0, 0.9858, 1.0, 0.9859, 0.9554, 0.9858, 1.0, 0.9724, 0.9999, 0.9725, 0.9554, 0.4279, 0.5551, 0.4279, 0.5734, 0.3834, 0.5734, 0.3938, 0.555, 0.4279, 0.5551, 0.3938, 0.555, 0.3834, 0.5366, 0.428, 0.5367, 0.4279, 0.5551, 0.428, 0.5367, 0.4725, 0.5367, 0.4725, 0.5551, 0.4279, 0.5551, 0.4725, 0.5551, 0.4724, 0.5735, 0.4279, 0.5734, 0.2219, 0.5919, 0.2353, 0.592, 0.2353, 0.6104, 0.2219, 0.6103, 0.2219, 0.5919, 0.2219, 0.6103, 0.2085, 0.6102, 0.2085, 0.5919, 0.2219, 0.5919, 0.2085, 0.5919, 0.2085, 0.5735, 0.2219, 0.5736, 0.2219, 0.5919, 0.2219, 0.5736, 0.2353, 0.5736, 0.2353, 0.592, 0.6645, 0.01865, 0.6645, 0.0002545, 0.6672, 0.0002566, 0.6774, 0.01862, 0.6645, 0.01865, 0.6774, 0.01862, 0.6671, 0.03704, 0.6645, 0.03704, 0.6645, 0.01865, 0.6645, 0.03704, 0.6619, 0.03704, 0.6508, 0.01864, 0.6645, 0.01865, 0.6508, 0.01864, 0.6619, 0.0002524, 0.6645, 0.0002545, 0.9865, 0.7197, 0.9999, 0.7196, 0.9999, 0.7222, 0.9865, 0.7326, 0.9865, 0.7197, 0.9865, 0.7326, 0.9731, 0.7224, 0.9731, 0.7198, 0.9865, 0.7197, 0.9731, 0.7198, 0.973, 0.7172, 0.9864, 0.706, 0.9865, 0.7197, 0.9864, 0.706, 0.9998, 0.717, 0.9999, 0.7196, 0.192, 0.5548, 0.1921, 0.5364, 0.1947, 0.5364, 0.2049, 0.5548, 0.192, 0.5548, 0.2049, 0.5548, 0.1946, 0.5732, 0.192, 0.5732, 0.192, 0.5548, 0.192, 0.5732, 0.1894, 0.5732, 0.1783, 0.5548, 0.192, 0.5548, 0.1783, 0.5548, 0.1894, 0.5364, 0.1921, 0.5364, 0.7515, 0.5758, 0.7381, 0.5757, 0.7381, 0.5731, 0.7515, 0.5731, 0.7515, 0.5758, 0.7515, 0.5731, 0.7649, 0.5732, 0.7649, 0.5758, 0.7515, 0.5758, 0.7649, 0.5758, 0.7649, 0.5785, 0.7515, 0.5894, 0.7515, 0.5758, 0.7515, 0.5894, 0.7381, 0.5783, 0.7381, 0.5757, 0.7515, 0.6252, 0.7381, 0.6251, 0.7381, 0.5783, 0.7515, 0.5894, 0.7515, 0.6252, 0.7515, 0.5894, 0.7649, 0.5785, 0.7649, 0.6252, 0.7515, 0.6252, 0.7649, 0.6252, 0.7649, 0.672, 0.7515, 0.661, 0.7515, 0.6252, 0.7515, 0.661, 0.7381, 0.6719, 0.7381, 0.6251, 0.1426, 0.5547, 0.1426, 0.5363, 0.1894, 0.5364, 0.1783, 0.5548, 0.1426, 0.5547, 0.1783, 0.5548, 0.1894, 0.5732, 0.1425, 0.5731, 0.1426, 0.5547, 0.1425, 0.5731, 0.09574, 0.573, 0.1067, 0.5546, 0.1426, 0.5547, 0.1067, 0.5546, 0.09583, 0.5362, 0.1426, 0.5363, 0.9863, 0.6703, 0.9997, 0.6702, 0.9998, 0.717, 0.9864, 0.706, 0.9863, 0.6703, 0.9864, 0.706, 0.973, 0.7172, 0.9729, 0.6704, 0.9863, 0.6703, 0.9729, 0.6704, 0.9728, 0.6236, 0.9862, 0.6344, 0.9863, 0.6703, 0.9862, 0.6344, 0.9996, 0.6234, 0.9997, 0.6702, 0.6151, 0.01861, 0.6151, 0.0002142, 0.6619, 0.0002524, 0.6508, 0.01864, 0.6151, 0.01861, 0.6508, 0.01864, 0.6619, 0.03704, 0.6151, 0.037, 0.6151, 0.01861, 0.6151, 0.037, 0.5683, 0.03696, 0.5792, 0.01858, 0.6151, 0.01861, 0.5792, 0.01858, 0.5683, 0.000176, 0.6151, 0.0002142, 0.5653, 0.01857, 0.5653, 0.0001735, 0.5683, 0.000176, 0.5792, 0.01858, 0.5653, 0.01857, 0.5792, 0.01858, 0.5683, 0.03696, 0.5653, 0.03696, 0.5653, 0.01857, 0.5653, 0.03696, 0.5624, 0.03696, 0.5519, 0.01856, 0.5653, 0.01857, 0.5519, 0.01856, 0.5624, 0.0001711, 0.5653, 0.0001735, 0.9862, 0.6205, 0.9996, 0.6204, 0.9996, 0.6234, 0.9862, 0.6344, 0.9862, 0.6205, 0.9862, 0.6344, 0.9728, 0.6236, 0.9728, 0.6206, 0.9862, 0.6205, 0.9728, 0.6206, 0.9728, 0.6177, 0.9861, 0.6071, 0.9862, 0.6205, 0.9861, 0.6071, 0.9996, 0.6175, 0.9996, 0.6204, 0.09284, 0.5546, 0.09288, 0.5362, 0.09583, 0.5362, 0.1067, 0.5546, 0.09284, 0.5546, 0.1067, 0.5546, 0.09574, 0.573, 0.0928, 0.573, 0.09284, 0.5546, 0.0928, 0.573, 0.08985, 0.573, 0.0794, 0.5545, 0.09284, 0.5546, 0.0794, 0.5545, 0.08993, 0.5362, 0.09288, 0.5362, 0.7515, 0.6749, 0.7381, 0.6749, 0.7381, 0.6719, 0.7515, 0.661, 0.7515, 0.6749, 0.7515, 0.661, 0.7649, 0.672, 0.7649, 0.675, 0.7515, 0.6749, 0.7649, 0.675, 0.7649, 0.6779, 0.7515, 0.6884, 0.7515, 0.6749, 0.7515, 0.6884, 0.7381, 0.6778, 0.7381, 0.6749, 0.7514, 0.7228, 0.738, 0.7227, 0.7381, 0.6778, 0.7515, 0.6884, 0.7514, 0.7228, 0.7515, 0.6884, 0.7649, 0.6779, 0.7648, 0.7228, 0.7514, 0.7228, 0.7648, 0.7228, 0.7648, 0.7678, 0.7514, 0.7677, 0.7514, 0.7228, 0.7514, 0.7677, 0.738, 0.7676, 0.738, 0.7227, 0.04497, 0.5545, 0.04501, 0.5361, 0.08993, 0.5362, 0.0794, 0.5545, 0.04497, 0.5545, 0.0794, 0.5545, 0.08985, 0.573, 0.04492, 0.5729, 0.04497, 0.5545, 0.04492, 0.5729, 0.0, 0.5728, 4.142e-05, 0.5544, 0.04497, 0.5545, 4.142e-05, 0.5544, 8.285e-05, 0.536, 0.04501, 0.5361, 0.986, 0.5727, 0.9994, 0.5726, 0.9996, 0.6175, 0.9861, 0.6071, 0.986, 0.5727, 0.9861, 0.6071, 0.9728, 0.6177, 0.9726, 0.5728, 0.986, 0.5727, 0.9726, 0.5728, 0.9725, 0.5279, 0.9859, 0.5278, 0.986, 0.5727, 0.9859, 0.5278, 0.9993, 0.5277, 0.9994, 0.5726, 0.5175, 0.01853, 0.5175, 0.0001344, 0.5624, 0.0001711, 0.5519, 0.01856, 0.5175, 0.01853, 0.5519, 0.01856, 0.5624, 0.03696, 0.5174, 0.03692, 0.5175, 0.01853, 0.5174, 0.03692, 0.4725, 0.03689, 0.4725, 0.01849, 0.5175, 0.01853, 0.4725, 0.01849, 0.4725, 9.772e-05, 0.5175, 0.0001344, 0.1636, 0.592, 0.1502, 0.5918, 0.1502, 0.5735, 0.1636, 0.5737, 0.1636, 0.592, 0.1636, 0.5737, 0.177, 0.5739, 0.177, 0.5922, 0.1636, 0.592, 0.177, 0.5922, 0.177, 0.6106, 0.1636, 0.6104, 0.1636, 0.592, 0.1636, 0.6104, 0.1502, 0.6102, 0.1502, 0.5918, 0.5147, 0.6204, 0.5123, 0.6441, 0.4725, 0.6442, 0.4983, 0.6087, 0.5147, 0.6204, 0.4983, 0.6087, 0.5242, 0.5731, 0.5365, 0.6108, 0.5147, 0.6204, 0.5365, 0.6108, 0.5473, 0.644, 0.5123, 0.6441, 0.5147, 0.6678, 0.4984, 0.6798, 0.4725, 0.6442, 0.5123, 0.6441, 0.5147, 0.6678, 0.5123, 0.6441, 0.5473, 0.644, 0.5365, 0.6774, 0.5147, 0.6678, 0.5365, 0.6774, 0.5243, 0.7153, 0.4984, 0.6798, 0.5598, 0.6057, 0.5365, 0.6108, 0.5242, 0.5731, 0.566, 0.5866, 0.5598, 0.6057, 0.566, 0.5866, 0.6078, 0.6002, 0.5756, 0.6235, 0.5598, 0.6057, 0.5756, 0.6235, 0.5473, 0.644, 0.5365, 0.6108, 0.5877, 0.6441, 0.5756, 0.6235, 0.6078, 0.6002, 0.6079, 0.6442, 0.5877, 0.6441, 0.6079, 0.6442, 0.6079, 0.6881, 0.5757, 0.6646, 0.5877, 0.6441, 0.5757, 0.6646, 0.5473, 0.644, 0.5756, 0.6235, 0.5598, 0.6824, 0.5757, 0.6646, 0.6079, 0.6881, 0.5661, 0.7017, 0.5598, 0.6824, 0.5661, 0.7017, 0.5243, 0.7153, 0.5365, 0.6774, 0.5598, 0.6824, 0.5365, 0.6774, 0.5473, 0.644, 0.5757, 0.6646, 0.6582, 0.647, 0.6457, 0.6263, 0.683, 0.6027, 0.6832, 0.6465, 0.6582, 0.647, 0.6832, 0.6465, 0.6833, 0.6904, 0.6458, 0.6674, 0.6582, 0.647, 0.6458, 0.6674, 0.6084, 0.6479, 0.6457, 0.6263, 0.3121, 0.6544, 0.2996, 0.6342, 0.337, 0.6112, 0.3371, 0.6528, 0.3121, 0.6544, 0.3371, 0.6528, 0.3372, 0.6945, 0.2997, 0.6759, 0.3121, 0.6544, 0.2997, 0.6759, 0.2622, 0.6574, 0.2996, 0.6342, 0.02521, 0.6065, 0.03754, 0.6244, 0.0, 0.6452, 0.0003534, 0.6093, 0.02521, 0.6065, 0.0003534, 0.6093, 0.0007067, 0.5735, 0.03781, 0.5872, 0.02521, 0.6065, 0.03781, 0.5872, 0.07492, 0.6009, 0.03754, 0.6244, 0.02544, 0.6832, 0.03817, 0.7023, 0.001143, 0.7157, 0.0005716, 0.6805, 0.02544, 0.6832, 0.0005716, 0.6805, 0.0, 0.6452, 0.03767, 0.6655, 0.02544, 0.6832, 0.03767, 0.6655, 0.07519, 0.6888, 0.03817, 0.7023, 0.1252, 0.614, 0.1128, 0.5923, 0.1501, 0.5735, 0.1501, 0.6155, 0.1252, 0.614, 0.1501, 0.6155, 0.1502, 0.6575, 0.1128, 0.6343, 0.1252, 0.614, 0.1128, 0.6343, 0.07543, 0.6112, 0.1128, 0.5923, 0.6331, 0.6079, 0.6457, 0.6263, 0.6084, 0.6479, 0.6082, 0.6105, 0.6331, 0.6079, 0.6082, 0.6105, 0.6079, 0.5731, 0.6454, 0.5879, 0.6331, 0.6079, 0.6454, 0.5879, 0.683, 0.6027, 0.6457, 0.6263, 0.2872, 0.614, 0.2996, 0.6342, 0.2622, 0.6574, 0.2623, 0.6154, 0.2872, 0.614, 0.2623, 0.6154, 0.2623, 0.5735, 0.2997, 0.5923, 0.2872, 0.614, 0.2997, 0.5923, 0.337, 0.6112, 0.2996, 0.6342, 0.05004, 0.645, 0.03754, 0.6244, 0.07492, 0.6009, 0.07506, 0.6448, 0.05004, 0.645, 0.07506, 0.6448, 0.07519, 0.6888, 0.03767, 0.6655, 0.05004, 0.645, 0.03767, 0.6655, 0.0, 0.6452, 0.03754, 0.6244, 0.1003, 0.6544, 0.1127, 0.676, 0.07519, 0.6945, 0.07531, 0.6528, 0.1003, 0.6544, 0.07531, 0.6528, 0.07543, 0.6112, 0.1128, 0.6343, 0.1003, 0.6544, 0.1128, 0.6343, 0.1502, 0.6575, 0.1127, 0.676, 0.6333, 0.6844, 0.6458, 0.7027, 0.6083, 0.715, 0.6084, 0.6814, 0.6333, 0.6844, 0.6084, 0.6814, 0.6084, 0.6479, 0.6458, 0.6674, 0.6333, 0.6844, 0.6458, 0.6674, 0.6833, 0.6904, 0.6458, 0.7027, 0.3574, 0.6445, 0.3694, 0.665, 0.3372, 0.6885, 0.3372, 0.6446, 0.3574, 0.6445, 0.3372, 0.6446, 0.3372, 0.6006, 0.3694, 0.6239, 0.3574, 0.6445, 0.3694, 0.6239, 0.3977, 0.6444, 0.3694, 0.665, 0.3852, 0.6828, 0.4085, 0.6778, 0.4208, 0.7157, 0.379, 0.7021, 0.3852, 0.6828, 0.379, 0.7021, 0.3372, 0.6885, 0.3694, 0.665, 0.3852, 0.6828, 0.3694, 0.665, 0.3977, 0.6444, 0.4085, 0.6778, 0.4304, 0.6682, 0.4328, 0.6445, 0.4725, 0.6446, 0.4466, 0.6802, 0.4304, 0.6682, 0.4466, 0.6802, 0.4208, 0.7157, 0.4085, 0.6778, 0.4304, 0.6682, 0.4085, 0.6778, 0.3977, 0.6444, 0.4328, 0.6445, 0.4304, 0.6208, 0.4086, 0.6112, 0.4209, 0.5735, 0.4467, 0.6091, 0.4304, 0.6208, 0.4467, 0.6091, 0.4725, 0.6446, 0.4328, 0.6445, 0.4304, 0.6208, 0.4328, 0.6445, 0.3977, 0.6444, 0.4086, 0.6112, 0.3853, 0.6061, 0.3694, 0.6239, 0.3372, 0.6006, 0.379, 0.587, 0.3853, 0.6061, 0.379, 0.587, 0.4209, 0.5735, 0.4086, 0.6112, 0.3853, 0.6061, 0.4086, 0.6112, 0.3977, 0.6444, 0.3694, 0.6239, 0.7109, 0.2012, 0.729, 0.204, 0.7106, 0.2143, 0.6926, 0.2041, 0.7109, 0.2012, 0.6926, 0.2041, 0.6673, 0.1948, 0.7109, 0.1766, 0.7109, 0.2012, 0.7109, 0.1766, 0.7546, 0.1945, 0.729, 0.204])
me_cube.materials.append(mat_material)
me_cube.use_remesh_preserve_volume = False
me_cube.use_remesh_preserve_attributes = False
me_cube.use_mirror_vertex_groups = False
me_cube.update()
arm_armature = bpy.data.armatures.new('Armature')  # bones are not reproduced

# ---- objects
ob_armature = bpy.data.objects.new('Armature', arm_armature)
ob_cube = bpy.data.objects.new('Cube', me_cube)

# ---- transforms, parenting, visibility, modifiers, constraints
ob_armature.location = (0.0377, -0.2113, 8.689)
ob_armature.rotation_euler = (6.846e-08, -9.42, -1.706e-10)
ob_armature.scale = (0.3236, 0.3236, 0.3236)
ob_armature.lock_rotations_4d = False
ob_armature.empty_display_type = 'ARROWS'
ob_armature.lineart.crease_threshold = 0.0
ob_cube.parent = ob_armature
ob_cube.matrix_parent_inverse = Matrix(((-1.0, 1.706e-10, 0.004985, 0.04159), (-1.746e-10, 1.0, -6.892e-08, 0.488), (-0.004985, -6.846e-08, -1.0, 24.3), (0.0, 0.0, 0.0, 1.0)))
ob_cube.location = (-2.001e-09, 0.01983, -2.781)
ob_cube.lock_rotations_4d = False
ob_cube.empty_display_type = 'ARROWS'
ob_cube.color = (0.0, 0.0, 0.0, 1.0)
ob_cube.lineart.crease_threshold = 0.0
_vg = ob_cube.vertex_groups.new(name='body')
for _i, _w in zip([13, 14, 28, 29, 30, 31, 32, 33, 34, 35, 36, 37, 38, 39, 40, 41, 42, 43, 57, 58, 59, 60, 74, 75, 76, 77, 78, 79, 80, 81, 82, 83, 84, 85, 86, 87, 88, 89, 90, 91, 92, 93, 94, 123, 124, 125, 126, 127, 130, 156, 157, 158, 159, 160, 161, 162, 163, 164, 165, 166, 167, 168, 169, 170, 171, 172, 173, 174, 175, 176, 177, 178, 180, 182, 184, 210, 212, 214, 216, 242, 243, 244, 245, 246, 247, 248, 249, 250, 251, 252, 253, 254, 255, 256, 257, 258, 259, 260, 261, 262, 263, 264, 265, 266, 267, 268, 269, 270, 271, 288, 289, 290, 291, 306, 307, 308, 309, 310, 311, 312, 313, 346, 347, 348, 349, 350, 351, 352, 353, 354, 355, 356, 357], [0.45, 0.45, 0.3, 0.3, 0.6, 0.3, 0.3, 0.9, 0.9, 0.9, 0.9, 0.9, 0.9, 0.9, 0.45, 0.45, 0.45, 0.45, 0.45, 0.45, 0.45, 0.45, 0.9, 0.9, 0.9, 0.9, 0.9, 0.9, 0.9, 0.9, 0.9, 0.9, 0.9, 0.9, 0.9, 0.9, 0.9, 0.9, 0.9, 0.9, 0.9, 0.9, 0.6, 0.45, 0.9, 0.45, 0.9, 0.45, 0.45, 0.45, 0.9, 0.45, 0.45, 0.9, 0.45, 0.9, 0.9, 0.9, 0.9, 0.9, 0.9, 0.9, 0.9, 0.9, 0.9, 0.9, 0.9, 0.9, 0.9, 0.9, 0.9, 0.45, 0.45, 0.45, 0.45, 0.45, 0.45, 0.45, 0.45, 0.9, 0.9, 0.9, 0.9, 0.9, 0.9, 0.9, 0.9, 0.9, 0.9, 0.9, 0.9, 0.9, 0.9, 0.9, 0.9, 0.9, 0.9, 0.9, 0.9, 0.9, 0.9, 0.9, 0.9, 0.9, 0.9, 0.9, 0.9, 0.9, 0.9, 0.9, 0.9, 0.9, 0.9, 0.9, 0.9, 0.9, 0.9, 0.9, 0.9, 0.9, 0.9, 0.9, 0.9, 0.9, 0.9, 0.9, 0.9, 0.9, 0.9, 0.9, 0.9, 0.9, 0.9]): _vg.add([_i], _w, 'REPLACE')
_vg = ob_cube.vertex_groups.new(name='up_leg.l')
for _i, _w in zip([14, 15, 16, 17, 18, 19, 20, 21, 22, 29, 32, 116, 127, 128, 129, 130, 131, 132, 133, 134, 135, 136, 137, 138, 139, 140, 142, 143, 146, 284, 285, 292, 293, 294, 295, 296, 297], [0.45, 0.9, 0.675, 0.675, 0.45, 0.45, 0.45, 0.45, 0.45, 0.3, 0.3, 1.0, 0.45, 0.45, 0.45, 0.45, 0.9, 0.9, 0.9, 0.9, 0.45, 0.9, 0.9, 0.45, 0.9, 0.45, 0.45, 0.45, 0.45, 1.0, 1.0, 0.9, 0.9, 0.9, 0.9, 0.9, 0.9]): _vg.add([_i], _w, 'REPLACE')
_vg = ob_cube.vertex_groups.new(name='low_leg.l')
for _i, _w in zip([19, 20, 21, 22, 23, 24, 25, 26, 27, 140, 141, 142, 143, 144, 145, 146, 147, 148, 149, 150, 151, 152, 153, 154, 155, 298, 299, 300, 301, 302, 303, 304, 305], [0.45, 0.45, 0.45, 0.45, 0.9, 0.9, 0.9, 0.9, 0.9, 0.45, 0.9, 0.45, 0.45, 0.9, 0.9, 0.45, 0.9, 0.9, 0.9, 0.9, 0.9, 0.9, 0.9, 0.9, 0.9, 0.9, 0.9, 0.9, 0.9, 0.9, 0.9, 0.9, 0.9]): _vg.add([_i], _w, 'REPLACE')
_vg = ob_cube.vertex_groups.new(name='up_leg.r')
for _i, _w in zip([5, 6, 7, 8, 9, 10, 11, 12, 13, 28, 31, 107, 108, 109, 110, 111, 112, 113, 114, 115, 116, 117, 118, 119, 120, 121, 122, 123, 125, 280, 281, 282, 283, 284, 285, 286, 287], [0.45, 0.45, 0.45, 0.45, 0.45, 0.675, 0.675, 0.9, 0.45, 0.3, 0.3, 0.45, 0.9, 0.45, 0.45, 0.9, 0.9, 0.45, 0.9, 0.45, 1.0, 0.45, 0.9, 0.45, 0.45, 0.9, 0.9, 0.45, 0.45, 0.9, 0.9, 0.9, 0.9, 1.0, 1.0, 0.9, 0.9]): _vg.add([_i], _w, 'REPLACE')
_vg = ob_cube.vertex_groups.new(name='low_leg.r')
for _i, _w in zip([0, 1, 2, 3, 4, 5, 6, 7, 8, 95, 96, 97, 98, 99, 100, 101, 102, 103, 104, 105, 106, 107, 109, 110, 113, 272, 273, 274, 275, 276, 277, 278, 279], [0.9, 0.9, 0.9, 0.9, 0.9, 0.45, 0.45, 0.45, 0.45, 0.9, 0.9, 0.9, 0.9, 0.9, 0.9, 0.9, 0.9, 0.9, 0.9, 0.9, 0.9, 0.45, 0.45, 0.45, 0.45, 0.9, 0.9, 0.9, 0.9, 0.9, 0.9, 0.9, 0.9]): _vg.add([_i], _w, 'REPLACE')
_vg = ob_cube.vertex_groups.new(name='up_arm.l')
for _i, _w in zip([57, 58, 59, 60, 61, 62, 63, 64, 65, 66, 67, 68, 210, 211, 212, 213, 214, 215, 216, 217, 218, 219, 220, 221, 222, 223, 224, 225, 226, 228, 230, 232, 330, 331, 332, 333, 334, 335, 336, 337], [0.45, 0.45, 0.45, 0.45, 0.9, 0.9, 0.9, 0.9, 0.45, 0.45, 0.45, 0.45, 0.45, 0.9, 0.45, 0.9, 0.45, 0.9, 0.45, 0.9, 0.9, 0.9, 0.9, 0.9, 0.9, 0.9, 0.9, 0.9, 0.45, 0.45, 0.45, 0.45, 0.9, 0.9, 0.9, 0.9, 0.9, 0.9, 0.9, 0.9]): _vg.add([_i], _w, 'REPLACE')
_vg = ob_cube.vertex_groups.new(name='low_arm.l')
for _i, _w in zip([65, 66, 67, 68, 69, 70, 71, 72, 73, 226, 227, 228, 229, 230, 231, 232, 233, 234, 235, 236, 237, 238, 239, 240, 241, 338, 339, 340, 341, 342, 343, 344, 345], [0.45, 0.45, 0.45, 0.45, 0.9, 0.9, 0.9, 0.9, 0.9, 0.45, 0.9, 0.45, 0.9, 0.45, 0.9, 0.45, 0.9, 0.9, 0.9, 0.9, 0.9, 0.9, 0.9, 0.9, 0.9, 0.9, 0.9, 0.9, 0.9, 0.9, 0.9, 0.9, 0.9]): _vg.add([_i], _w, 'REPLACE')
_vg = ob_cube.vertex_groups.new(name='up_arm.r')
for _i, _w in zip([40, 41, 42, 43, 44, 45, 46, 47, 48, 49, 50, 51, 178, 179, 180, 181, 182, 183, 184, 185, 186, 187, 188, 189, 190, 191, 192, 193, 194, 196, 198, 200, 314, 315, 316, 317, 318, 319, 320, 321], [0.45, 0.45, 0.45, 0.45, 0.9, 0.9, 0.9, 0.9, 0.45, 0.45, 0.45, 0.45, 0.45, 0.9, 0.45, 0.9, 0.45, 0.9, 0.45, 0.9, 0.9, 0.9, 0.9, 0.9, 0.9, 0.9, 0.9, 0.9, 0.45, 0.45, 0.45, 0.45, 0.9, 0.9, 0.9, 0.9, 0.9, 0.9, 0.9, 0.9]): _vg.add([_i], _w, 'REPLACE')
_vg = ob_cube.vertex_groups.new(name='low_arm.r')
for _i, _w in zip([48, 49, 50, 51, 52, 53, 54, 55, 56, 194, 195, 196, 197, 198, 199, 200, 201, 202, 203, 204, 205, 206, 207, 208, 209, 322, 323, 324, 325, 326, 327, 328, 329], [0.45, 0.45, 0.45, 0.45, 0.9, 0.9, 0.9, 0.9, 0.9, 0.45, 0.9, 0.45, 0.9, 0.45, 0.9, 0.45, 0.9, 0.9, 0.9, 0.9, 0.9, 0.9, 0.9, 0.9, 0.9, 0.9, 0.9, 0.9, 0.9, 0.9, 0.9, 0.9, 0.9]): _vg.add([_i], _w, 'REPLACE')
_m = ob_cube.modifiers.new('Armature', 'ARMATURE')
_m.object = ob_armature

# ---- collection membership
col_collection_1.objects.link(ob_armature)
col_collection_1.objects.link(ob_cube)

# ---- scene / render settings (as saved in the file)
scene.frame_start = 1; scene.frame_end = 120; scene.frame_set(121)
scene.render.engine = 'BLENDER_EEVEE_NEXT'
scene.render.image_settings.file_format = 'HDR'
scene.render.image_settings.color_mode = 'RGB'
scene.render.image_settings.compression = 90
scene.render.resolution_x = 800
scene.render.resolution_y = 600
scene.render.pixel_aspect_x = 100.0
scene.render.pixel_aspect_y = 100.0
scene.render.fps = 60
scene.render.dither_intensity = 0.0
scene.render.use_compositing = False
scene.render.use_sequencer = False
scene.render.bake_margin = 2
scene.render.bake_bias = 0.0
scene.render.use_stamp_time = False
scene.render.use_stamp_date = False
scene.render.use_stamp_frame = False
scene.render.use_stamp_camera = False
scene.render.use_stamp_scene = False
scene.render.use_stamp_filename = False
scene.render.use_stamp_render_time = False
scene.render.stamp_font_size = 0
scene.cycles.use_denoising = False
scene.cycles.samples = 10
scene.cycles.sampling_pattern = 'TABULATED_SOBOL'
scene.cycles.light_sampling_threshold = 0.0
scene.cycles.use_adaptive_sampling = False
scene.cycles.use_light_tree = False
scene.cycles.blur_glossy = 0.0
scene.cycles.volume_bounces = 1
scene.cycles.pixel_filter_type = 'GAUSSIAN'
scene.cycles.sample_clamp_indirect = 0.0
scene.view_settings.view_transform = 'Raw'
bpy.context.view_layer.update()

# ---- added for rendering (the .blend has no active camera): camera
cam_auto = bpy.data.cameras.new('AutoCamera')
cam_auto.lens = 50.0
cam_auto.sensor_width = 36.0
cam_auto.clip_end = 1000.0
ob_auto_camera = bpy.data.objects.new('AutoCamera', cam_auto)
scene.collection.objects.link(ob_auto_camera)
ob_auto_camera.location = (9.18588, -11.1229, 11.7724)
ob_auto_camera.rotation_euler = (1.09748, -7.21219e-08, 0.694738)
scene.camera = ob_auto_camera
bpy.context.view_layer.update()
